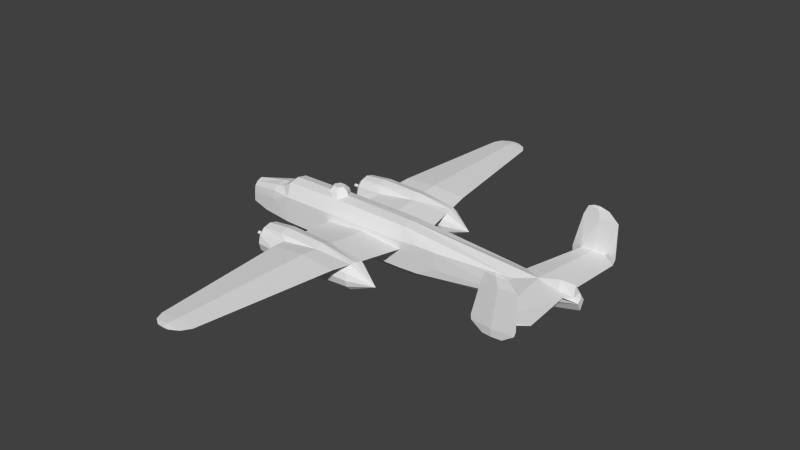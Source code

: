 # Source: b25_m.blend  (saved by Blender 2.79.0; exported with 4.5.12 LTS)
import bpy
from mathutils import Matrix  # noqa: F401  (used for matrix-valued properties, if any)

bpy.ops.wm.read_factory_settings(use_empty=True)
scene = bpy.context.scene
scene.name = 'Scene'

# ---- collections
col_collection_1 = bpy.data.collections.new('Collection 1'); scene.collection.children.link(col_collection_1)

# ---- materials (node trees are filled in below, after node groups)
mat_material_texture = bpy.data.materials.new('Material Texture')
mat_material_texture.alpha_threshold = 0.0
mat_material_texture.use_transparent_shadow = False
mat_material_texture.roughness = 0.5
mat_material_texture.line_color = (0.0, 0.0, 0.0, 1.0)

# ---- material node trees

# ---- world
world_world = bpy.data.worlds.new('World'); scene.world = world_world
world_world.color = (0.05088, 0.05088, 0.05088)
world_world.use_sun_shadow = False
world_world.sun_shadow_jitter_overblur = 0.0
world_world.cycles.sampling_method = 'NONE'
world_world.cycles.sample_map_resolution = 256

# ---- meshes
me_cube = bpy.data.meshes.new('Cube')
me_cube.from_pydata([(3.55, -0.72, 0.7), (3.55, 0.72, 0.0), (3.55, 0.72, 0.7), (4.39, 0.71, 0.0), (-3.32, 0.72, 0.64), (-2.78, 0.4452, 1.2), (-2.24, 0.4458, 1.2), (-2.78, 0.0, 1.29), (-3.758, 0.4268, 0.8974), (-3.83, 0.0, 0.94), (-3.32, -0.72, 0.64), (-2.78, -0.4452, 1.2), (-2.24, -0.4458, 1.2), (-2.24, -0.72, 0.64), (10.08, 0.1991, 0.73), (9.378, 0.0, 1.1), (10.08, -0.1991, 0.73), (9.414, -0.214, 0.7759), (-5.56, 0.4095, 0.1), (-5.56, -0.4095, 0.1), (-1.03, 0.4458, 1.2), (-1.255, -0.4113, 1.211), (-4.14, 0.4034, 0.8445), (-4.14, -0.4034, 0.8445), (-4.14, -0.68, 0.3), (-4.14, -0.6046, 0.6441), (-4.14, 0.6046, 0.6441), (7.67, 0.46, 0.73), (8.465, 0.0, 0.8363), (9.79, -0.46, 0.73), (8.719, -0.46, 0.6361), (2.71, 0.72, 0.3), (0.8354, -0.72, 0.1357), (-1.0, -0.72, 0.3), (-4.69, 0.2773, -0.74), (-4.69, 0.62, -0.3975), (-3.32, 0.3777, -0.83), (-3.32, 0.72, -0.4876), (-1.0, 0.3778, -0.87), (-1.0, 0.72, -0.5278), (2.71, 0.3778, -0.85), (2.71, 0.72, -0.5078), (7.67, 0.1567, -0.34), (7.67, 0.5, 0.005462), (-1.0, 0.72, 0.64), (2.71, 0.4458, 1.157), (2.71, 0.72, 0.64), (2.71, 0.0, 1.23), (10.24, 0.196, 0.5331), (10.24, 0.0, 0.183), (10.24, 0.0, 0.673), (-4.69, 0.0, -0.74), (-3.32, 0.0, -0.83), (-1.0, 0.0, -0.87), (2.71, 0.0, -0.85), (7.67, 0.0, -0.34), (-4.69, -0.2773, -0.74), (-4.69, -0.62, -0.3975), (-3.32, -0.3777, -0.83), (-3.32, -0.72, -0.4876), (-1.0, -0.3778, -0.87), (-1.0, -0.72, -0.5278), (2.71, -0.3778, -0.85), (2.71, -0.72, -0.5078), (3.55, -0.72, -0.4681), (7.67, -0.1567, -0.34), (7.67, -0.5, 0.005462), (-1.0, -0.72, 0.64), (2.71, -0.4458, 1.157), (2.71, -0.72, 0.64), (10.24, -0.196, 0.5331), (0.7591, 2.215, 0.2808), (0.8354, 0.72, 0.1357), (-1.0, 0.72, 0.3), (2.207, 3.928, 0.5798), (0.7114, 3.928, 0.4487), (-0.753, 3.928, 0.5798), (1.261, 9.697, 0.5193), (0.4573, 9.697, 0.4489), (-0.3293, 9.697, 0.5193), (1.027, 10.05, 0.5157), (0.4209, 10.05, 0.4625), (-0.1727, 10.05, 0.5157), (0.66, 10.25, 0.5136), (0.3973, 10.25, 0.4906), (0.14, 10.25, 0.5136), (0.7405, 3.228, 0.657), (0.7722, 2.438, 0.5963), (0.7114, 3.928, 0.7109), (0.4573, 9.697, 0.5898), (0.4209, 10.05, 0.5688), (0.3973, 10.25, 0.5366), (-0.8817, -2.261, 0.434), (-0.796, -3.371, 0.5311), (2.426, -2.572, 0.4612), (2.342, -3.096, 0.507), (2.71, -0.72, 0.3), (2.207, -3.928, 0.5798), (0.7114, -3.928, 0.4487), (-0.753, -3.928, 0.5798), (1.261, -9.697, 0.5193), (0.4573, -9.697, 0.4489), (-0.3293, -9.697, 0.5193), (1.027, -10.05, 0.5157), (0.4209, -10.05, 0.4625), (-0.1727, -10.05, 0.5157), (0.66, -10.25, 0.5136), (0.3973, -10.25, 0.4906), (0.14, -10.25, 0.5136), (0.7114, -3.928, 0.7109), (0.4573, -9.697, 0.5898), (0.4209, -10.05, 0.5688), (0.3973, -10.25, 0.5366), (0.7405, -3.228, 0.657), (0.8354, 0.72, 0.4643), (0.8354, -0.72, 0.4643), (-0.8817, 2.261, 0.434), (-0.796, 3.371, 0.5311), (0.7578, 3.477, 0.4066), (2.426, 2.572, 0.4612), (2.342, 3.096, 0.507), (0.7591, -2.215, 0.2808), (0.7578, -3.477, 0.4066), (0.7722, -2.438, 0.5963), (-2.09, 3.512, 0.06), (-2.09, 3.425, -0.265), (-2.09, 3.187, -0.5029), (-2.09, 2.862, -0.59), (-2.09, 2.537, -0.5029), (-2.09, 2.299, -0.265), (-2.09, 2.212, 0.06), (-2.09, 2.299, 0.385), (-2.09, 2.537, 0.6229), (-2.09, 2.862, 0.71), (-2.09, 3.187, 0.6229), (-2.09, 3.425, 0.385), (-1.11, 3.612, 0.06), (-1.11, 3.511, -0.315), (-1.11, 3.237, -0.5895), (-1.11, 2.862, -0.69), (-1.11, 2.487, -0.5895), (-1.11, 2.212, -0.315), (-1.11, 2.112, 0.06), (-1.11, 2.487, 0.7095), (-1.11, 3.237, 0.7095), (3.35, 2.862, -0.19), (-1.11, 2.862, 0.81), (0.7583, 3.575, 0.04676), (0.7583, 3.479, -0.3098), (0.7583, 3.218, -0.5709), (0.7583, 2.862, -0.6664), (0.7583, 2.505, -0.5709), (0.7583, 2.244, -0.3098), (0.7583, 2.149, 0.04676), (0.7507, 2.862, 0.7606), (2.346, 3.423, -0.02958), (2.346, 3.348, -0.3101), (2.346, 3.142, -0.5155), (2.346, 2.862, -0.5907), (2.346, 2.581, -0.5155), (2.346, 2.376, -0.3101), (2.346, 2.301, -0.02958), (2.378, 2.862, 0.518), (2.346, 3.348, 0.251), (2.346, 2.376, 0.251), (-2.26, 2.862, -0.42), (-2.26, 2.862, 0.54), (-2.26, 3.342, 0.06), (-2.26, 3.278, -0.18), (-2.26, 3.102, -0.3557), (-2.26, 2.622, -0.3557), (-2.26, 2.446, -0.18), (-2.26, 2.382, 0.06), (-2.26, 2.446, 0.3), (-2.26, 2.622, 0.4757), (-2.26, 3.102, 0.4757), (-2.26, 3.278, 0.3), (-2.82, 2.862, 0.06), (-2.26, 2.862, -0.01794), (-2.26, 2.772, 0.06), (-2.26, 2.862, 0.1379), (-2.26, 2.952, 0.06), (-2.76, 2.862, -0.01794), (-2.76, 2.772, 0.06), (-2.76, 2.862, 0.1379), (-2.76, 2.952, 0.06), (-1.11, -2.862, 0.81), (-1.11, -2.487, 0.7095), (-1.11, -3.237, 0.7095), (-2.26, -3.278, -0.18), (-2.26, -2.862, -0.42), (-2.26, -2.622, -0.3557), (-2.26, -2.446, 0.3), (-2.26, -2.862, 0.54), (-2.26, -3.102, 0.4757), (-2.26, -3.278, 0.3), (-2.09, -3.512, 0.06), (-2.09, -3.425, -0.265), (-2.09, -3.187, -0.5029), (-2.09, -2.862, -0.59), (-2.09, -2.537, -0.5029), (-2.09, -2.299, -0.265), (-2.09, -2.212, 0.06), (-2.09, -2.299, 0.385), (-2.09, -2.537, 0.6229), (-2.09, -2.862, 0.71), (-2.09, -3.187, 0.6229), (-2.09, -3.425, 0.385), (-1.11, -3.612, 0.06), (-1.11, -3.511, -0.315), (-1.11, -3.237, -0.5895), (-1.11, -2.862, -0.69), (-1.11, -2.487, -0.5895), (-1.11, -2.212, -0.315), (-1.11, -2.112, 0.06), (3.35, -2.862, -0.19), (0.7583, -3.575, 0.04676), (0.7583, -3.479, -0.3098), (0.7583, -3.218, -0.5709), (0.7583, -2.862, -0.6664), (0.7583, -2.505, -0.5709), (0.7583, -2.244, -0.3098), (0.7583, -2.149, 0.04676), (0.7507, -2.862, 0.7606), (2.346, -3.423, -0.02958), (2.346, -3.348, -0.3101), (2.346, -3.142, -0.5155), (2.346, -2.862, -0.5907), (2.346, -2.581, -0.5155), (2.346, -2.376, -0.3101), (2.346, -2.301, -0.02958), (2.378, -2.862, 0.518), (2.346, -3.348, 0.251), (2.346, -2.376, 0.251), (-2.26, -3.342, 0.06), (-2.26, -3.102, -0.3557), (-2.26, -2.446, -0.18), (-2.26, -2.382, 0.06), (-2.26, -2.622, 0.4757), (-2.82, -2.862, 0.06), (-2.26, -2.862, -0.01794), (-2.26, -2.772, 0.06), (-2.26, -2.862, 0.1379), (-2.26, -2.952, 0.06), (-2.76, -2.862, -0.01794), (-2.76, -2.772, 0.06), (-2.76, -2.862, 0.1379), (-2.76, -2.952, 0.06), (8.322, 3.133, 0.7302), (8.822, 3.13, 0.7764), (8.832, -3.131, 0.6833), (8.322, -3.133, 0.7302), (8.822, -3.13, 0.7764), (9.79, 0.46, 0.73), (9.949, 2.67, 0.73), (7.67, -0.46, 0.73), (9.949, -2.67, 0.73), (8.719, 0.46, 0.6361), (9.19, 3.21, 0.11), (8.39, 3.21, 0.11), (8.786, 3.175, 0.11), (9.668, 3.21, 0.44), (7.918, 3.21, 0.44), (8.783, 3.132, 0.44), (9.73, 3.21, 0.64), (7.9, 3.21, 0.64), (8.832, 3.131, 0.6833), (9.722, 3.21, 2.09), (8.262, 3.21, 2.09), (8.984, 3.145, 2.09), (9.31, 3.21, 2.47), (8.44, 3.21, 2.47), (8.87, 3.171, 2.47), (8.947, 3.21, 2.57), (8.687, 3.21, 2.57), (8.816, 3.198, 2.57), (9.305, 3.169, 0.7312), (8.816, 3.222, 2.57), (8.87, 3.249, 2.47), (8.984, 3.275, 2.09), (8.783, 3.288, 0.44), (8.786, 3.245, 0.11), (9.19, -3.21, 0.11), (8.39, -3.21, 0.11), (8.786, -3.175, 0.11), (9.668, -3.21, 0.44), (7.918, -3.21, 0.44), (8.783, -3.132, 0.44), (9.73, -3.21, 0.64), (7.9, -3.21, 0.64), (9.722, -3.21, 2.09), (8.262, -3.21, 2.09), (8.984, -3.145, 2.09), (9.31, -3.21, 2.47), (8.44, -3.21, 2.47), (8.87, -3.171, 2.47), (8.947, -3.21, 2.57), (8.687, -3.21, 2.57), (8.816, -3.198, 2.57), (9.305, -3.169, 0.7312), (8.816, -3.222, 2.57), (8.87, -3.249, 2.47), (8.984, -3.275, 2.09), (8.783, -3.288, 0.44), (8.786, -3.245, 0.11), (3.55, -0.72, 0.0), (4.39, -0.71, 0.0), (4.39, -0.71, 0.7), (4.39, 0.71, 0.7), (-6.0, 0.0, 0.06), (-2.24, 0.72, 0.64), (-3.32, 0.4446, 1.2), (-3.32, 0.0, 1.29), (-5.56, 0.3614, 0.3845), (-5.56, 0.0, 0.6274), (-5.56, -0.3614, 0.3845), (-3.32, -0.4446, 1.2), (-3.758, -0.4268, 0.8974), (-5.56, 0.222, 0.5338), (-5.56, -0.222, 0.5338), (-5.56, 0.0, -0.6), (-5.56, 0.4331, -0.3031), (-5.56, -0.4331, -0.3031), (-5.56, -0.1566, -0.5722), (-5.56, 0.1566, -0.5722), (-0.775, 0.4113, 1.211), (-0.55, 0.0, 1.29), (-0.775, -0.4113, 1.211), (-1.03, -0.4458, 1.2), (-1.51, 0.0, 1.29), (-1.255, 0.4113, 1.211), (-1.245, 0.3724, 1.424), (-1.154, 0.2143, 1.6), (-0.815, 0.3724, 1.424), (-0.9063, 0.2143, 1.6), (-0.6, -1.88e-08, 1.424), (-0.7825, 1.863e-08, 1.6), (-0.815, -0.3724, 1.424), (-0.9063, -0.2143, 1.6), (-1.245, -0.3724, 1.424), (-1.154, -0.2143, 1.6), (-1.46, -1.999e-07, 1.424), (-1.277, -1.08e-07, 1.6), (-4.14, 0.0, 0.92), (-4.14, 0.68, 0.3), (10.0, 0.0, 1.1), (9.414, 0.214, 0.7759), (10.08, 0.0, 0.73)], [], [(344, 37, 35), (308, 27, 43), (19, 322, 57), (73, 37, 310), (59, 33, 13), (307, 66, 255), (310, 44, 73), (14, 253, 346), (16, 17, 29), (253, 28, 346), (47, 68, 255), (28, 29, 17), (320, 324, 34, 51), (51, 34, 36, 52), (52, 36, 38, 53), (53, 38, 40, 54), (54, 40, 42, 55), (321, 35, 34, 324), (35, 37, 36, 34), (37, 39, 38, 36), (39, 41, 40, 38), (41, 43, 42, 40), (55, 42, 49), (44, 310, 6, 20), (45, 325, 326), (44, 20, 45), (46, 44, 45), (45, 326, 47), (27, 47, 28), (35, 18, 344), (4, 22, 8), (344, 26, 4), (26, 22, 4), (37, 4, 310), (46, 114, 44), (44, 114, 73), (31, 114, 46), (70, 30, 66), (42, 43, 48, 49), (59, 10, 24), (320, 51, 56, 323), (51, 52, 58, 56), (52, 53, 60, 58), (53, 54, 62, 60), (54, 55, 65, 62), (43, 3, 308), (322, 323, 56, 57), (57, 56, 58, 59), (59, 58, 60, 61), (61, 60, 62, 63), (63, 62, 64), (64, 62, 65, 66), (55, 49, 65), (67, 328, 12, 13), (68, 326, 327), (68, 327, 328), (67, 68, 328), (20, 6, 330), (6, 329, 330), (69, 68, 67), (68, 47, 326), (255, 28, 47), (57, 24, 19), (10, 317, 23), (24, 10, 25), (25, 10, 23), (59, 13, 10), (69, 67, 115), (96, 69, 115), (66, 30, 255), (65, 49, 70, 66), (49, 48, 50), (45, 20, 325), (12, 328, 21), (12, 21, 329), (37, 344, 4), (18, 35, 321), (7, 12, 329), (11, 12, 7), (7, 6, 5), (24, 57, 59), (13, 33, 67), (49, 50, 70), (6, 7, 329), (305, 0, 96), (1, 31, 2), (66, 306, 305, 64), (39, 37, 73), (8, 22, 9), (27, 308, 2, 45), (253, 48, 257), (22, 343, 9), (41, 39, 72), (39, 73, 72), (31, 41, 72), (14, 347, 50), (14, 48, 253), (61, 33, 59), (317, 9, 23), (41, 31, 1), (29, 30, 70), (48, 43, 257), (23, 9, 343), (67, 33, 115), (63, 32, 61), (61, 32, 33), (96, 32, 63), (257, 43, 27), (48, 14, 50), (16, 50, 347), (16, 29, 70), (64, 305, 96, 63), (43, 41, 1, 3), (2, 46, 45), (70, 50, 16), (346, 28, 15), (47, 27, 45), (17, 15, 28), (2, 31, 46), (0, 69, 96), (0, 68, 69), (307, 255, 68, 0), (66, 307, 306), (120, 118, 75), (71, 73, 116), (120, 75, 74), (74, 78, 77), (74, 75, 78), (75, 76, 78), (78, 76, 79), (77, 81, 80), (77, 78, 81), (78, 79, 81), (81, 79, 82), (80, 84, 83), (80, 81, 84), (81, 82, 84), (84, 82, 85), (72, 73, 71), (31, 72, 71), (75, 117, 76), (118, 117, 75), (31, 71, 119), (117, 88, 76), (86, 120, 88), (76, 89, 79), (76, 88, 89), (88, 74, 89), (89, 74, 77), (79, 90, 82), (79, 89, 90), (89, 77, 90), (90, 77, 80), (82, 91, 85), (82, 90, 91), (90, 80, 91), (91, 80, 83), (117, 86, 88), (88, 120, 74), (95, 98, 122), (121, 92, 33), (95, 97, 98), (97, 100, 101), (97, 101, 98), (98, 101, 99), (101, 102, 99), (100, 103, 104), (100, 104, 101), (101, 104, 102), (104, 105, 102), (103, 106, 107), (103, 107, 104), (104, 107, 105), (107, 108, 105), (32, 121, 33), (96, 121, 32), (98, 99, 93), (122, 98, 93), (96, 94, 121), (33, 92, 123), (93, 99, 109), (99, 102, 110), (99, 110, 109), (109, 110, 97), (110, 100, 97), (102, 105, 111), (102, 111, 110), (110, 111, 100), (111, 103, 100), (105, 108, 112), (105, 112, 111), (111, 112, 103), (112, 106, 103), (73, 87, 116), (73, 114, 87), (114, 31, 87), (83, 84, 85, 91), (87, 31, 119), (33, 123, 115), (115, 123, 96), (113, 109, 95), (106, 112, 108, 107), (93, 109, 113), (109, 97, 95), (123, 94, 96), (119, 71, 164), (94, 233, 121), (124, 136, 137, 125), (125, 137, 138, 126), (126, 138, 139, 127), (127, 139, 140, 128), (128, 140, 141, 129), (129, 141, 142, 130), (130, 142, 116, 131), (131, 116, 143, 132), (132, 143, 146, 133), (133, 146, 144, 134), (135, 117, 136, 124), (134, 144, 117, 135), (136, 147, 148, 137), (137, 148, 149, 138), (138, 149, 150, 139), (139, 150, 151, 140), (140, 151, 152, 141), (141, 152, 153, 142), (147, 155, 156, 148), (148, 156, 157, 149), (149, 157, 158, 150), (150, 158, 159, 151), (151, 159, 160, 152), (152, 160, 161, 153), (87, 119, 162, 154), (155, 145, 156), (156, 145, 157), (157, 145, 158), (158, 145, 159), (159, 145, 160), (160, 145, 161), (161, 145, 164), (163, 145, 155), (167, 168, 169, 165, 170, 171, 172, 173, 174, 166, 175, 176), (183, 179, 180, 184), (182, 178, 179, 183), (184, 180, 181, 185), (185, 181, 178, 182), (177, 185, 182), (177, 184, 185), (177, 182, 183), (177, 183, 184), (190, 191, 200, 199), (193, 194, 206, 205), (194, 195, 207, 206), (196, 197, 209, 208), (197, 198, 210, 209), (198, 199, 211, 210), (199, 200, 212, 211), (200, 201, 213, 212), (201, 202, 214, 213), (202, 203, 92, 214), (203, 204, 187, 92), (204, 205, 186, 187), (205, 206, 188, 186), (207, 196, 208, 93), (206, 207, 93, 188), (208, 209, 217, 216), (209, 210, 218, 217), (210, 211, 219, 218), (211, 212, 220, 219), (212, 213, 221, 220), (213, 214, 222, 221), (186, 188, 113, 223), (216, 217, 225, 224), (217, 218, 226, 225), (218, 219, 227, 226), (219, 220, 228, 227), (220, 221, 229, 228), (221, 222, 230, 229), (123, 223, 231, 94), (223, 113, 95, 231), (224, 225, 215), (225, 226, 215), (226, 227, 215), (227, 228, 215), (228, 229, 215), (229, 230, 215), (230, 233, 215), (232, 224, 215), (234, 195, 194, 193, 238, 192, 237, 236, 191, 190, 235, 189), (245, 246, 242, 241), (244, 245, 241, 240), (246, 247, 243, 242), (247, 244, 240, 243), (239, 244, 247), (239, 247, 246), (239, 245, 244), (239, 246, 245), (167, 124, 125, 168), (168, 125, 126, 169), (169, 126, 127, 165), (165, 127, 128, 170), (170, 128, 129, 171), (171, 129, 130, 172), (172, 130, 131, 173), (173, 131, 132, 174), (174, 132, 133, 166), (166, 133, 134, 175), (176, 135, 124, 167), (175, 134, 135, 176), (142, 153, 71, 116), (143, 87, 154, 146), (146, 154, 86, 144), (117, 118, 147, 136), (153, 161, 164, 71), (154, 162, 120, 86), (118, 163, 155, 147), (164, 145, 119), (119, 145, 162), (120, 145, 163), (144, 86, 117), (116, 87, 143), (162, 145, 120), (120, 163, 118), (234, 189, 197, 196), (189, 235, 198, 197), (235, 190, 199, 198), (191, 236, 201, 200), (236, 237, 202, 201), (237, 192, 203, 202), (192, 238, 204, 203), (238, 193, 205, 204), (195, 234, 196, 207), (214, 92, 121, 222), (187, 186, 223, 123), (93, 208, 216, 122), (222, 121, 233, 230), (122, 216, 224, 232), (233, 94, 215), (94, 231, 215), (95, 232, 215), (188, 93, 113), (92, 187, 123), (231, 95, 215), (95, 122, 232), (27, 249, 248), (28, 253, 249), (249, 253, 254), (27, 28, 249), (255, 251, 252), (28, 252, 29), (252, 256, 29), (255, 252, 28), (253, 266, 254), (253, 257, 266), (257, 27, 266), (266, 27, 248), (29, 256, 250), (29, 250, 30), (30, 250, 255), (250, 251, 255), (249, 254, 276), (252, 299, 256), (254, 266, 276), (256, 299, 250), (259, 263, 262), (259, 260, 263), (260, 258, 263), (263, 258, 261), (262, 263, 266), (263, 261, 266), (266, 261, 264), (268, 272, 271), (268, 269, 272), (269, 267, 272), (272, 267, 270), (271, 275, 274), (271, 272, 275), (272, 270, 275), (275, 270, 273), (265, 248, 268), (268, 248, 269), (266, 264, 276), (267, 269, 276), (276, 264, 267), (286, 251, 250), (269, 249, 276), (248, 265, 262), (269, 248, 249), (280, 279, 264), (279, 267, 264), (268, 279, 265), (279, 280, 265), (277, 271, 274), (278, 271, 277), (270, 278, 277), (270, 277, 273), (278, 268, 271), (279, 268, 278), (267, 279, 278), (267, 278, 270), (280, 262, 265), (262, 266, 248), (261, 280, 264), (280, 259, 262), (281, 259, 280), (258, 281, 280), (258, 280, 261), (283, 286, 287), (283, 287, 284), (284, 287, 282), (287, 285, 282), (286, 250, 287), (287, 250, 285), (250, 288, 285), (291, 294, 295), (291, 295, 292), (292, 295, 290), (295, 293, 290), (294, 297, 298), (294, 298, 295), (295, 298, 293), (298, 296, 293), (289, 291, 251), (291, 292, 251), (250, 299, 288), (290, 299, 292), (299, 290, 288), (292, 299, 252), (251, 286, 289), (292, 252, 251), (303, 288, 302), (302, 288, 290), (291, 289, 302), (302, 289, 303), (300, 297, 294), (301, 300, 294), (293, 300, 301), (293, 296, 300), (301, 294, 291), (302, 301, 291), (290, 301, 302), (290, 293, 301), (303, 289, 286), (285, 288, 303), (303, 286, 283), (304, 303, 283), (282, 303, 304), (282, 285, 303), (258, 260, 259, 281), (273, 277, 274, 275), (282, 304, 283, 284), (296, 298, 297, 300), (309, 18, 321), (26, 344, 313), (319, 23, 343, 314), (309, 314, 318), (309, 319, 314), (309, 322, 19), (323, 322, 309), (309, 313, 18), (309, 19, 315), (309, 315, 319), (309, 318, 313), (324, 320, 309), (324, 309, 321), (320, 323, 309), (330, 331, 20), (336, 334, 332, 342, 340, 338), (326, 335, 337, 327), (327, 337, 328), (328, 337, 339), (21, 339, 341, 329), (329, 341, 331, 330), (325, 333, 335, 326), (333, 331, 332, 334), (335, 333, 334, 336), (339, 337, 338, 340), (20, 333, 325), (331, 341, 342, 332), (337, 335, 336, 338), (341, 339, 340, 342), (315, 19, 24), (315, 24, 25), (313, 344, 18), (22, 318, 314, 343), (318, 22, 26, 313), (23, 319, 315, 25), (310, 4, 311, 5), (311, 8, 312), (310, 5, 6), (5, 311, 312, 7), (4, 8, 311), (8, 9, 312), (13, 11, 316, 10), (316, 312, 317), (13, 12, 11), (11, 7, 312, 316), (10, 316, 317), (317, 312, 9), (306, 307, 0, 305), (3, 1, 2, 308), (339, 21, 328), (333, 20, 331), (15, 345, 14, 346), (15, 17, 16, 345), (16, 347, 345), (14, 345, 347)])
_uv = me_cube.uv_layers.new(name='UVMap')
_uv.uv.foreach_set('vector', [0.3016, 0.8197, 0.341, 0.8575, 0.2752, 0.8532, 0.7113, 0.8005, 0.8688, 0.799, 0.8688, 0.8338, 0.2313, 0.9229, 0.2313, 0.9034, 0.2735, 0.8988, 0.4524, 0.8197, 0.341, 0.8575, 0.3929, 0.8034, 0.3399, 0.8944, 0.4524, 0.9326, 0.3923, 0.9491, 0.7139, 0.952, 0.873, 0.9183, 0.873, 0.9535, 0.3929, 0.8034, 0.4524, 0.8034, 0.4524, 0.8197, 0.9845, 0.799, 0.9706, 0.799, 0.9525, 0.7968, 0.9898, 0.9535, 0.9575, 0.9557, 0.9758, 0.9535, 0.9706, 0.799, 0.907, 0.7939, 0.9525, 0.7968, 0.6324, 0.9777, 0.6324, 0.9742, 0.873, 0.9535, 0.9115, 0.9586, 0.9758, 0.9535, 0.9575, 0.9557, 0.2335, 0.8629, 0.2335, 0.8616, 0.2752, 0.8696, 0.2752, 0.8696, 0.2752, 0.8696, 0.2752, 0.8696, 0.341, 0.874, 0.341, 0.874, 0.341, 0.874, 0.341, 0.874, 0.4524, 0.8759, 0.4524, 0.8759, 0.4524, 0.8759, 0.4524, 0.8759, 0.6306, 0.8749, 0.6306, 0.8749, 0.6306, 0.8749, 0.6306, 0.8749, 0.8688, 0.8504, 0.8688, 0.8504, 0.2335, 0.8487, 0.2752, 0.8532, 0.2752, 0.8696, 0.2335, 0.8616, 0.2752, 0.8532, 0.341, 0.8575, 0.341, 0.874, 0.2752, 0.8696, 0.341, 0.8575, 0.4524, 0.8594, 0.4524, 0.8759, 0.341, 0.874, 0.4524, 0.8594, 0.6306, 0.8585, 0.6306, 0.8749, 0.4524, 0.8759, 0.6306, 0.8585, 0.8688, 0.8338, 0.8688, 0.8504, 0.6306, 0.8749, 0.8688, 0.8504, 0.8688, 0.8504, 0.9922, 0.8253, 0.4524, 0.8034, 0.3929, 0.8034, 0.3929, 0.7765, 0.451, 0.7765, 0.6306, 0.7786, 0.4632, 0.7759, 0.474, 0.7722, 0.4524, 0.8034, 0.451, 0.7765, 0.6306, 0.7786, 0.6306, 0.8034, 0.4524, 0.8034, 0.6306, 0.7786, 0.6306, 0.7786, 0.474, 0.7722, 0.6306, 0.775, 0.8688, 0.799, 0.6306, 0.775, 0.907, 0.7939, 0.2752, 0.8532, 0.2335, 0.8293, 0.3016, 0.8197, 0.341, 0.8034, 0.3016, 0.7936, 0.32, 0.791, 0.3016, 0.8197, 0.3016, 0.8032, 0.341, 0.8034, 0.3016, 0.8032, 0.3016, 0.7936, 0.341, 0.8034, 0.341, 0.8575, 0.341, 0.8034, 0.3929, 0.8034, 0.6306, 0.8034, 0.5406, 0.8118, 0.4524, 0.8034, 0.4524, 0.8034, 0.5406, 0.8118, 0.4524, 0.8197, 0.6306, 0.8197, 0.5406, 0.8118, 0.6306, 0.8034, 0.9976, 0.9439, 0.9238, 0.9489, 0.873, 0.9183, 0.8688, 0.8504, 0.8688, 0.8338, 0.9922, 0.8085, 0.9922, 0.8253, 0.3399, 0.8944, 0.3399, 0.9491, 0.3001, 0.9326, 0.2313, 0.889, 0.2735, 0.8822, 0.2735, 0.8822, 0.2313, 0.8903, 0.2735, 0.8822, 0.3399, 0.8778, 0.3399, 0.8778, 0.2735, 0.8822, 0.3399, 0.8778, 0.4524, 0.8759, 0.4524, 0.8759, 0.3399, 0.8778, 0.4524, 0.8759, 0.6324, 0.8769, 0.6324, 0.8769, 0.4524, 0.8759, 0.6324, 0.8769, 0.873, 0.9016, 0.873, 0.9016, 0.6324, 0.8769, 0.8688, 0.8338, 0.7113, 0.8341, 0.7113, 0.8005, 0.2313, 0.9034, 0.2313, 0.8903, 0.2735, 0.8822, 0.2735, 0.8988, 0.2735, 0.8988, 0.2735, 0.8822, 0.3399, 0.8778, 0.3399, 0.8944, 0.3399, 0.8944, 0.3399, 0.8778, 0.4524, 0.8759, 0.4524, 0.8925, 0.4524, 0.8925, 0.4524, 0.8759, 0.6324, 0.8769, 0.6324, 0.8934, 0.6324, 0.8934, 0.6324, 0.8769, 0.6731, 0.8954, 0.6731, 0.8954, 0.6324, 0.8769, 0.873, 0.9016, 0.873, 0.9183, 0.873, 0.9016, 0.9976, 0.927, 0.873, 0.9016, 0.4524, 0.9491, 0.451, 0.9763, 0.3923, 0.9763, 0.3923, 0.9491, 0.6324, 0.9742, 0.4743, 0.9806, 0.4633, 0.9768, 0.6324, 0.9742, 0.4633, 0.9768, 0.451, 0.9763, 0.4524, 0.9491, 0.6324, 0.9742, 0.451, 0.9763, 0.451, 0.7765, 0.3929, 0.7765, 0.4402, 0.7759, 0.3929, 0.7765, 0.4279, 0.7722, 0.4402, 0.7759, 0.6324, 0.9491, 0.6324, 0.9742, 0.4524, 0.9491, 0.6324, 0.9742, 0.6324, 0.9777, 0.4743, 0.9806, 0.873, 0.9535, 0.9115, 0.9586, 0.6324, 0.9777, 0.2735, 0.8988, 0.3001, 0.9326, 0.2313, 0.9229, 0.3399, 0.9491, 0.3187, 0.9616, 0.3001, 0.959, 0.3001, 0.9326, 0.3399, 0.9491, 0.3001, 0.9493, 0.3001, 0.9493, 0.3399, 0.9491, 0.3001, 0.959, 0.3399, 0.8944, 0.3923, 0.9491, 0.3399, 0.9491, 0.6324, 0.9491, 0.4524, 0.9491, 0.5415, 0.9406, 0.6324, 0.9326, 0.6324, 0.9491, 0.5415, 0.9406, 0.873, 0.9183, 0.9238, 0.9489, 0.873, 0.9535, 0.873, 0.9016, 0.9976, 0.927, 0.9976, 0.9439, 0.873, 0.9183, 0.9922, 0.8253, 0.9922, 0.8085, 0.9922, 0.8018, 0.6306, 0.7786, 0.451, 0.7765, 0.4632, 0.7759, 0.3923, 0.9763, 0.451, 0.9763, 0.4401, 0.9768, 0.3923, 0.9763, 0.4401, 0.9768, 0.4277, 0.9806, 0.341, 0.8575, 0.3016, 0.8197, 0.341, 0.8034, 0.2335, 0.8293, 0.2752, 0.8532, 0.2335, 0.8487, 0.3661, 0.9806, 0.3923, 0.9763, 0.4277, 0.9806, 0.3661, 0.9763, 0.3923, 0.9763, 0.3661, 0.9806, 0.367, 0.7722, 0.3929, 0.7765, 0.367, 0.7765, 0.3001, 0.9326, 0.2735, 0.8988, 0.3399, 0.8944, 0.3923, 0.9491, 0.4524, 0.9326, 0.4524, 0.9491, 0.9976, 0.927, 0.9976, 0.9507, 0.9976, 0.9439, 0.3929, 0.7765, 0.367, 0.7722, 0.4279, 0.7722, 0.6731, 0.9181, 0.6731, 0.952, 0.6324, 0.9326, 0.6709, 0.8341, 0.6306, 0.8197, 0.6709, 0.8005, 0.873, 0.9183, 0.7139, 0.9181, 0.6731, 0.9181, 0.6731, 0.8954, 0.4524, 0.8594, 0.341, 0.8575, 0.4524, 0.8197, 0.32, 0.791, 0.3016, 0.7936, 0.3165, 0.789, 0.8688, 0.799, 0.7113, 0.8005, 0.6709, 0.8005, 0.6306, 0.7786, 0.9706, 0.799, 0.9922, 0.8085, 0.9192, 0.8036, 0.3016, 0.7936, 0.3016, 0.7899, 0.3165, 0.789, 0.6306, 0.8585, 0.4524, 0.8594, 0.5406, 0.8276, 0.4524, 0.8594, 0.4524, 0.8197, 0.5406, 0.8276, 0.6306, 0.8197, 0.6306, 0.8585, 0.5406, 0.8276, 0.9845, 0.799, 0.9845, 0.799, 0.9922, 0.8018, 0.9845, 0.799, 0.9922, 0.8085, 0.9706, 0.799, 0.4524, 0.8925, 0.4524, 0.9326, 0.3399, 0.8944, 0.3187, 0.9616, 0.3152, 0.9637, 0.3001, 0.959, 0.6306, 0.8585, 0.6306, 0.8197, 0.6709, 0.8341, 0.9758, 0.9535, 0.9238, 0.9489, 0.9976, 0.9439, 0.9922, 0.8085, 0.8688, 0.8338, 0.9192, 0.8036, 0.3001, 0.959, 0.3152, 0.9637, 0.3001, 0.9627, 0.4524, 0.9491, 0.4524, 0.9326, 0.5415, 0.9406, 0.6324, 0.8934, 0.5415, 0.9247, 0.4524, 0.8925, 0.4524, 0.8925, 0.5415, 0.9247, 0.4524, 0.9326, 0.6324, 0.9326, 0.5415, 0.9247, 0.6324, 0.8934, 0.9192, 0.8036, 0.8688, 0.8338, 0.8688, 0.799, 0.9922, 0.8085, 0.9845, 0.799, 0.9922, 0.8018, 0.9898, 0.9535, 0.9976, 0.9507, 0.9898, 0.9535, 0.9898, 0.9535, 0.9758, 0.9535, 0.9976, 0.9439, 0.6731, 0.8954, 0.6731, 0.9181, 0.6324, 0.9326, 0.6324, 0.8934, 0.8688, 0.8338, 0.6306, 0.8585, 0.6709, 0.8341, 0.7113, 0.8341, 0.6709, 0.8005, 0.6306, 0.8034, 0.6306, 0.7786, 0.9976, 0.9439, 0.9976, 0.9507, 0.9898, 0.9535, 0.9525, 0.7968, 0.907, 0.7939, 0.9508, 0.7813, 0.6306, 0.775, 0.8688, 0.799, 0.6306, 0.7786, 0.9575, 0.9557, 0.9558, 0.9714, 0.9115, 0.9586, 0.6709, 0.8005, 0.6306, 0.8197, 0.6306, 0.8034, 0.6731, 0.952, 0.6324, 0.9491, 0.6324, 0.9326, 0.6731, 0.952, 0.6324, 0.9742, 0.6324, 0.9491, 0.7139, 0.952, 0.873, 0.9535, 0.6324, 0.9742, 0.6731, 0.952, 0.873, 0.9183, 0.7139, 0.952, 0.7139, 0.9181, 0.6502, 0.1673, 0.6687, 0.09049, 0.6905, 0.08824, 0.6074, 0.09056, 0.5349, 0.005238, 0.6097, 0.01097, 0.6502, 0.1673, 0.6905, 0.08824, 0.6905, 0.1608, 0.6905, 0.1608, 0.9703, 0.07592, 0.9703, 0.1149, 0.6905, 0.1608, 0.6905, 0.08824, 0.9703, 0.07592, 0.6905, 0.08824, 0.6905, 0.01722, 0.9703, 0.07592, 0.9703, 0.07592, 0.6905, 0.01722, 0.9703, 0.03777, 0.9703, 0.1149, 0.9873, 0.07416, 0.9873, 0.1036, 0.9703, 0.1149, 0.9703, 0.07592, 0.9873, 0.07416, 0.9703, 0.07592, 0.9703, 0.03777, 0.9873, 0.07416, 0.9873, 0.07416, 0.9703, 0.03777, 0.9873, 0.04536, 0.9873, 0.1036, 0.997, 0.07301, 0.997, 0.08575, 0.9873, 0.1036, 0.9873, 0.07416, 0.997, 0.07301, 0.9873, 0.07416, 0.9873, 0.04536, 0.997, 0.07301, 0.997, 0.07301, 0.9873, 0.04536, 0.997, 0.06053, 0.5349, 0.09426, 0.5349, 0.005238, 0.6074, 0.09056, 0.5349, 0.1852, 0.5349, 0.09426, 0.6074, 0.09056, 0.6905, 0.08824, 0.6635, 0.01513, 0.6905, 0.01722, 0.6687, 0.09049, 0.6635, 0.01513, 0.6905, 0.08824, 0.5349, 0.1852, 0.6074, 0.09056, 0.6248, 0.1714, 0.6635, 0.3999, 0.6905, 0.3268, 0.6905, 0.3978, 0.6565, 0.3254, 0.6502, 0.2477, 0.6905, 0.3268, 0.6905, 0.3978, 0.9703, 0.3391, 0.9703, 0.3773, 0.6905, 0.3978, 0.6905, 0.3268, 0.9703, 0.3391, 0.6905, 0.3268, 0.6905, 0.2543, 0.9703, 0.3391, 0.9703, 0.3391, 0.6905, 0.2543, 0.9703, 0.3002, 0.9703, 0.3773, 0.9873, 0.3409, 0.9873, 0.3697, 0.9703, 0.3773, 0.9703, 0.3391, 0.9873, 0.3409, 0.9703, 0.3391, 0.9703, 0.3002, 0.9873, 0.3409, 0.9873, 0.3409, 0.9703, 0.3002, 0.9873, 0.3115, 0.9873, 0.3697, 0.997, 0.342, 0.997, 0.3545, 0.9873, 0.3697, 0.9873, 0.3409, 0.997, 0.342, 0.9873, 0.3409, 0.9873, 0.3115, 0.997, 0.342, 0.997, 0.342, 0.9873, 0.3115, 0.997, 0.3293, 0.6635, 0.3999, 0.6565, 0.3254, 0.6905, 0.3268, 0.6905, 0.3268, 0.6502, 0.2477, 0.6905, 0.2543, 0.3498, 0.1673, 0.3095, 0.08824, 0.3313, 0.09049, 0.3926, 0.09056, 0.3903, 0.01097, 0.4651, 0.005238, 0.3498, 0.1673, 0.3095, 0.1608, 0.3095, 0.08824, 0.3095, 0.1608, 0.02965, 0.1149, 0.02965, 0.07592, 0.3095, 0.1608, 0.02965, 0.07592, 0.3095, 0.08824, 0.3095, 0.08824, 0.02965, 0.07592, 0.3095, 0.01722, 0.02965, 0.07592, 0.02965, 0.03777, 0.3095, 0.01722, 0.02965, 0.1149, 0.01268, 0.1036, 0.01268, 0.07416, 0.02965, 0.1149, 0.01268, 0.07416, 0.02965, 0.07592, 0.02965, 0.07592, 0.01268, 0.07416, 0.02965, 0.03777, 0.01268, 0.07416, 0.01268, 0.04536, 0.02965, 0.03777, 0.01268, 0.1036, 0.002976, 0.08575, 0.002976, 0.07301, 0.01268, 0.1036, 0.002976, 0.07301, 0.01268, 0.07416, 0.01268, 0.07416, 0.002976, 0.07301, 0.01268, 0.04536, 0.002976, 0.07301, 0.002976, 0.06053, 0.01268, 0.04536, 0.4651, 0.09426, 0.3926, 0.09056, 0.4651, 0.005238, 0.4651, 0.1852, 0.3926, 0.09056, 0.4651, 0.09426, 0.3095, 0.08824, 0.3095, 0.01722, 0.3365, 0.01513, 0.3313, 0.09049, 0.3095, 0.08824, 0.3365, 0.01513, 0.4651, 0.1852, 0.3752, 0.1714, 0.3926, 0.09056, 0.4651, 0.4098, 0.3903, 0.4041, 0.3817, 0.3239, 0.3365, 0.3999, 0.3095, 0.3978, 0.3095, 0.3268, 0.3095, 0.3978, 0.02965, 0.3773, 0.02965, 0.3391, 0.3095, 0.3978, 0.02965, 0.3391, 0.3095, 0.3268, 0.3095, 0.3268, 0.02965, 0.3391, 0.3095, 0.2543, 0.02965, 0.3391, 0.02965, 0.3002, 0.3095, 0.2543, 0.02965, 0.3773, 0.01268, 0.3697, 0.01268, 0.3409, 0.02965, 0.3773, 0.01268, 0.3409, 0.02965, 0.3391, 0.02965, 0.3391, 0.01268, 0.3409, 0.02965, 0.3002, 0.01268, 0.3409, 0.01268, 0.3115, 0.02965, 0.3002, 0.01268, 0.3697, 0.002976, 0.3545, 0.002976, 0.342, 0.01268, 0.3697, 0.002976, 0.342, 0.01268, 0.3409, 0.01268, 0.3409, 0.002976, 0.342, 0.01268, 0.3115, 0.002976, 0.342, 0.002976, 0.3293, 0.01268, 0.3115, 0.5349, 0.4098, 0.6183, 0.3239, 0.6097, 0.4041, 0.5349, 0.4098, 0.5349, 0.3208, 0.6183, 0.3239, 0.5349, 0.3208, 0.5349, 0.2299, 0.6183, 0.3239, 0.997, 0.3293, 0.997, 0.342, 0.997, 0.3545, 0.997, 0.342, 0.6183, 0.3239, 0.5349, 0.2299, 0.6248, 0.2436, 0.4651, 0.4098, 0.3817, 0.3239, 0.4651, 0.3208, 0.4651, 0.3208, 0.3817, 0.3239, 0.4651, 0.2299, 0.3435, 0.3254, 0.3095, 0.3268, 0.3498, 0.2477, 0.002976, 0.3293, 0.002976, 0.342, 0.002976, 0.3545, 0.002976, 0.342, 0.3365, 0.3999, 0.3095, 0.3268, 0.3435, 0.3254, 0.3095, 0.3268, 0.3095, 0.2543, 0.3498, 0.2477, 0.3817, 0.3239, 0.3752, 0.2436, 0.4651, 0.2299, 0.9392, 0.7344, 0.8584, 0.7256, 0.9353, 0.7242, 0.9392, 0.7344, 0.9353, 0.7242, 0.8584, 0.7256, 0.6987, 0.7149, 0.7462, 0.7149, 0.7462, 0.6967, 0.6987, 0.6992, 0.6987, 0.6992, 0.7462, 0.6967, 0.7462, 0.6834, 0.6987, 0.6876, 0.6987, 0.6876, 0.7462, 0.6834, 0.7462, 0.6785, 0.6987, 0.6834, 0.6987, 0.6834, 0.7462, 0.6785, 0.7462, 0.6834, 0.6987, 0.6876, 0.6987, 0.6876, 0.7462, 0.6834, 0.7462, 0.6967, 0.6987, 0.6992, 0.6987, 0.6992, 0.7462, 0.6967, 0.7462, 0.7149, 0.6987, 0.7149, 0.6987, 0.7149, 0.7462, 0.7149, 0.7573, 0.7331, 0.6987, 0.7307, 0.6987, 0.7307, 0.7573, 0.7331, 0.7462, 0.7464, 0.6987, 0.7422, 0.6987, 0.7422, 0.7462, 0.7464, 0.7462, 0.7513, 0.6987, 0.7464, 0.6987, 0.7464, 0.7462, 0.7513, 0.7462, 0.7464, 0.6987, 0.7422, 0.6987, 0.7307, 0.7614, 0.7378, 0.7462, 0.7149, 0.6987, 0.7149, 0.6987, 0.7422, 0.7462, 0.7464, 0.7614, 0.7378, 0.6987, 0.7307, 0.7677, 0.7149, 0.8583, 0.7143, 0.8583, 0.697, 0.7677, 0.6967, 0.7677, 0.6967, 0.8583, 0.697, 0.8583, 0.6843, 0.7677, 0.6834, 0.7677, 0.6834, 0.8583, 0.6843, 0.8583, 0.6797, 0.7677, 0.6785, 0.7677, 0.6785, 0.8583, 0.6797, 0.8583, 0.6843, 0.7677, 0.6834, 0.7677, 0.6834, 0.8583, 0.6843, 0.8583, 0.697, 0.7677, 0.6967, 0.7677, 0.6967, 0.8583, 0.697, 0.8583, 0.7143, 0.7677, 0.7149, 0.8583, 0.7143, 0.9353, 0.7106, 0.9353, 0.697, 0.8583, 0.697, 0.8583, 0.697, 0.9353, 0.697, 0.9353, 0.687, 0.8583, 0.6843, 0.8583, 0.6843, 0.9353, 0.687, 0.9353, 0.6834, 0.8583, 0.6797, 0.8583, 0.6797, 0.9353, 0.6834, 0.9353, 0.687, 0.8583, 0.6843, 0.8583, 0.6843, 0.9353, 0.687, 0.9353, 0.697, 0.8583, 0.697, 0.8583, 0.697, 0.9353, 0.697, 0.9353, 0.7106, 0.8583, 0.7143, 0.859, 0.7409, 0.9392, 0.7344, 0.9368, 0.7371, 0.8579, 0.7489, 0.9353, 0.7106, 0.984, 0.7028, 0.9353, 0.697, 0.9353, 0.697, 0.984, 0.7028, 0.9353, 0.687, 0.9353, 0.687, 0.984, 0.7028, 0.9353, 0.6834, 0.9353, 0.6834, 0.984, 0.7028, 0.9353, 0.687, 0.9353, 0.687, 0.984, 0.7028, 0.9353, 0.697, 0.9353, 0.697, 0.984, 0.7028, 0.9353, 0.7106, 0.9353, 0.7106, 0.984, 0.7028, 0.9353, 0.7242, 0.9353, 0.7242, 0.984, 0.7028, 0.9353, 0.7106, 0.6257, 0.7149, 0.6288, 0.7033, 0.6373, 0.6948, 0.6489, 0.6916, 0.6606, 0.6948, 0.6691, 0.7033, 0.6722, 0.7149, 0.6691, 0.7266, 0.6606, 0.7351, 0.6489, 0.7382, 0.6373, 0.7351, 0.6288, 0.7266, 0.5788, 0.7149, 0.603, 0.7149, 0.603, 0.7187, 0.5788, 0.7187, 0.5788, 0.7111, 0.603, 0.7111, 0.603, 0.7149, 0.5788, 0.7149, 0.5788, 0.7187, 0.603, 0.7187, 0.603, 0.7149, 0.5788, 0.7149, 0.5788, 0.7149, 0.603, 0.7149, 0.603, 0.7111, 0.5788, 0.7111, 0.5759, 0.7149, 0.5788, 0.7149, 0.5788, 0.7111, 0.5759, 0.7149, 0.5788, 0.7187, 0.5788, 0.7149, 0.5759, 0.7149, 0.5788, 0.7111, 0.5788, 0.7149, 0.5759, 0.7149, 0.5788, 0.7149, 0.5788, 0.7187, 0.6904, 0.6916, 0.6904, 0.6948, 0.6987, 0.6876, 0.6987, 0.6834, 0.6904, 0.7382, 0.6904, 0.7351, 0.6987, 0.7422, 0.6987, 0.7464, 0.6904, 0.7351, 0.6904, 0.7266, 0.6987, 0.7307, 0.6987, 0.7422, 0.6987, 0.7149, 0.6987, 0.6992, 0.7462, 0.6967, 0.7462, 0.7149, 0.6987, 0.6992, 0.6987, 0.6876, 0.7462, 0.6834, 0.7462, 0.6967, 0.6987, 0.6876, 0.6987, 0.6834, 0.7462, 0.6785, 0.7462, 0.6834, 0.6987, 0.6834, 0.6987, 0.6876, 0.7462, 0.6834, 0.7462, 0.6785, 0.6987, 0.6876, 0.6987, 0.6992, 0.7462, 0.6967, 0.7462, 0.6834, 0.6987, 0.6992, 0.6987, 0.7149, 0.7462, 0.7149, 0.7462, 0.6967, 0.6987, 0.7149, 0.6987, 0.7307, 0.7573, 0.7331, 0.7462, 0.7149, 0.6987, 0.7307, 0.6987, 0.7422, 0.7462, 0.7464, 0.7573, 0.7331, 0.6987, 0.7422, 0.6987, 0.7464, 0.7462, 0.7513, 0.7462, 0.7464, 0.6987, 0.7464, 0.6987, 0.7422, 0.7462, 0.7464, 0.7462, 0.7513, 0.6987, 0.7307, 0.6987, 0.7149, 0.7462, 0.7149, 0.7614, 0.7378, 0.6987, 0.7422, 0.6987, 0.7307, 0.7614, 0.7378, 0.7462, 0.7464, 0.7677, 0.7149, 0.7677, 0.6967, 0.8583, 0.697, 0.8583, 0.7143, 0.7677, 0.6967, 0.7677, 0.6834, 0.8583, 0.6843, 0.8583, 0.697, 0.7677, 0.6834, 0.7677, 0.6785, 0.8583, 0.6797, 0.8583, 0.6843, 0.7677, 0.6785, 0.7677, 0.6834, 0.8583, 0.6843, 0.8583, 0.6797, 0.7677, 0.6834, 0.7677, 0.6967, 0.8583, 0.697, 0.8583, 0.6843, 0.7677, 0.6967, 0.7677, 0.7149, 0.8583, 0.7143, 0.8583, 0.697, 0.7677, 0.7513, 0.7677, 0.7464, 0.8574, 0.7439, 0.8579, 0.7489, 0.8583, 0.7143, 0.8583, 0.697, 0.9353, 0.697, 0.9353, 0.7106, 0.8583, 0.697, 0.8583, 0.6843, 0.9353, 0.687, 0.9353, 0.697, 0.8583, 0.6843, 0.8583, 0.6797, 0.9353, 0.6834, 0.9353, 0.687, 0.8583, 0.6797, 0.8583, 0.6843, 0.9353, 0.687, 0.9353, 0.6834, 0.8583, 0.6843, 0.8583, 0.697, 0.9353, 0.697, 0.9353, 0.687, 0.8583, 0.697, 0.8583, 0.7143, 0.9353, 0.7106, 0.9353, 0.697, 0.859, 0.7409, 0.8579, 0.7489, 0.9368, 0.7371, 0.9392, 0.7344, 0.8579, 0.7489, 0.8574, 0.7439, 0.9351, 0.7366, 0.9368, 0.7371, 0.9353, 0.7106, 0.9353, 0.697, 0.984, 0.7028, 0.9353, 0.697, 0.9353, 0.687, 0.984, 0.7028, 0.9353, 0.687, 0.9353, 0.6834, 0.984, 0.7028, 0.9353, 0.6834, 0.9353, 0.687, 0.984, 0.7028, 0.9353, 0.687, 0.9353, 0.697, 0.984, 0.7028, 0.9353, 0.697, 0.9353, 0.7106, 0.984, 0.7028, 0.9353, 0.7106, 0.9353, 0.7242, 0.984, 0.7028, 0.9353, 0.7242, 0.9353, 0.7106, 0.984, 0.7028, 0.6722, 0.7149, 0.6691, 0.7266, 0.6606, 0.7351, 0.6489, 0.7382, 0.6373, 0.7351, 0.6288, 0.7266, 0.6257, 0.7149, 0.6288, 0.7033, 0.6373, 0.6948, 0.6489, 0.6916, 0.6606, 0.6948, 0.6691, 0.7033, 0.5788, 0.7149, 0.5788, 0.7187, 0.603, 0.7187, 0.603, 0.7149, 0.5788, 0.7111, 0.5788, 0.7149, 0.603, 0.7149, 0.603, 0.7111, 0.5788, 0.7187, 0.5788, 0.7149, 0.603, 0.7149, 0.603, 0.7187, 0.5788, 0.7149, 0.5788, 0.7111, 0.603, 0.7111, 0.603, 0.7149, 0.5759, 0.7149, 0.5788, 0.7111, 0.5788, 0.7149, 0.5759, 0.7149, 0.5788, 0.7149, 0.5788, 0.7187, 0.5759, 0.7149, 0.5788, 0.7149, 0.5788, 0.7111, 0.5759, 0.7149, 0.5788, 0.7187, 0.5788, 0.7149, 0.6904, 0.7149, 0.6987, 0.7149, 0.6987, 0.6992, 0.6904, 0.7033, 0.6904, 0.7033, 0.6987, 0.6992, 0.6987, 0.6876, 0.6904, 0.6948, 0.6904, 0.6948, 0.6987, 0.6876, 0.6987, 0.6834, 0.6904, 0.6916, 0.6904, 0.6916, 0.6987, 0.6834, 0.6987, 0.6876, 0.6904, 0.6948, 0.6904, 0.6948, 0.6987, 0.6876, 0.6987, 0.6992, 0.6904, 0.7033, 0.6904, 0.7033, 0.6987, 0.6992, 0.6987, 0.7149, 0.6904, 0.7149, 0.6904, 0.7149, 0.6987, 0.7149, 0.6987, 0.7307, 0.6904, 0.7266, 0.6904, 0.7266, 0.6987, 0.7307, 0.6987, 0.7422, 0.6904, 0.7351, 0.6904, 0.7351, 0.6987, 0.7422, 0.6987, 0.7464, 0.6904, 0.7382, 0.6904, 0.7382, 0.6987, 0.7464, 0.6987, 0.7422, 0.6904, 0.7351, 0.6904, 0.7266, 0.6987, 0.7307, 0.6987, 0.7149, 0.6904, 0.7149, 0.6904, 0.7351, 0.6987, 0.7422, 0.6987, 0.7307, 0.6904, 0.7266, 0.7677, 0.7149, 0.8583, 0.7143, 0.8584, 0.7256, 0.7788, 0.7331, 0.7677, 0.7464, 0.859, 0.7409, 0.8579, 0.7489, 0.7677, 0.7513, 0.7677, 0.7513, 0.8579, 0.7489, 0.8574, 0.7439, 0.7677, 0.7464, 0.7829, 0.7378, 0.8583, 0.7317, 0.8583, 0.7143, 0.7677, 0.7149, 0.8583, 0.7143, 0.9353, 0.7106, 0.9353, 0.7242, 0.8584, 0.7256, 0.8579, 0.7489, 0.9368, 0.7371, 0.9351, 0.7366, 0.8574, 0.7439, 0.8583, 0.7317, 0.9353, 0.7242, 0.9353, 0.7106, 0.8583, 0.7143, 0.9353, 0.7242, 0.984, 0.7028, 0.9392, 0.7344, 0.9392, 0.7344, 0.984, 0.7028, 0.9368, 0.7371, 0.9351, 0.7366, 0.984, 0.7028, 0.9353, 0.7242, 0.7677, 0.7464, 0.8574, 0.7439, 0.7829, 0.7378, 0.7788, 0.7331, 0.859, 0.7409, 0.7677, 0.7464, 0.9368, 0.7371, 0.984, 0.7028, 0.9351, 0.7366, 0.9351, 0.7366, 0.9353, 0.7242, 0.8583, 0.7317, 0.6904, 0.7149, 0.6904, 0.7033, 0.6987, 0.6992, 0.6987, 0.7149, 0.6904, 0.7033, 0.6904, 0.6948, 0.6987, 0.6876, 0.6987, 0.6992, 0.6904, 0.6948, 0.6904, 0.6916, 0.6987, 0.6834, 0.6987, 0.6876, 0.6904, 0.6948, 0.6904, 0.7033, 0.6987, 0.6992, 0.6987, 0.6876, 0.6904, 0.7033, 0.6904, 0.7149, 0.6987, 0.7149, 0.6987, 0.6992, 0.6904, 0.7149, 0.6904, 0.7266, 0.6987, 0.7307, 0.6987, 0.7149, 0.6904, 0.7266, 0.6904, 0.7351, 0.6987, 0.7422, 0.6987, 0.7307, 0.6904, 0.7351, 0.6904, 0.7382, 0.6987, 0.7464, 0.6987, 0.7422, 0.6904, 0.7266, 0.6904, 0.7149, 0.6987, 0.7149, 0.6987, 0.7307, 0.7677, 0.7149, 0.7788, 0.7331, 0.8584, 0.7256, 0.8583, 0.7143, 0.7677, 0.7464, 0.7677, 0.7513, 0.8579, 0.7489, 0.859, 0.7409, 0.7829, 0.7378, 0.7677, 0.7149, 0.8583, 0.7143, 0.8583, 0.7317, 0.8583, 0.7143, 0.8584, 0.7256, 0.9353, 0.7242, 0.9353, 0.7106, 0.8583, 0.7317, 0.8583, 0.7143, 0.9353, 0.7106, 0.9353, 0.7242, 0.9353, 0.7242, 0.9392, 0.7344, 0.984, 0.7028, 0.9392, 0.7344, 0.9368, 0.7371, 0.984, 0.7028, 0.9351, 0.7366, 0.9353, 0.7242, 0.984, 0.7028, 0.7677, 0.7464, 0.7829, 0.7378, 0.8574, 0.7439, 0.7788, 0.7331, 0.7677, 0.7464, 0.859, 0.7409, 0.9368, 0.7371, 0.9351, 0.7366, 0.984, 0.7028, 0.9351, 0.7366, 0.8583, 0.7317, 0.9353, 0.7242, 0.1803, 0.5327, 0.3098, 0.4768, 0.3099, 0.5011, 0.158, 0.4942, 0.1803, 0.4299, 0.3098, 0.4768, 0.3098, 0.4768, 0.1803, 0.4299, 0.2875, 0.4222, 0.1803, 0.5327, 0.158, 0.4942, 0.3098, 0.4768, 0.1356, 0.5327, 0.00601, 0.5011, 0.006115, 0.4768, 0.158, 0.4942, 0.006115, 0.4768, 0.1356, 0.4299, 0.006115, 0.4768, 0.02845, 0.4222, 0.1356, 0.4299, 0.1356, 0.5327, 0.006115, 0.4768, 0.158, 0.4942, 0.8194, 0.4301, 0.6898, 0.4766, 0.7122, 0.4224, 0.8194, 0.4301, 0.8194, 0.4821, 0.6898, 0.4766, 0.8194, 0.4821, 0.8194, 0.5329, 0.6898, 0.4766, 0.6898, 0.4766, 0.8194, 0.5329, 0.6898, 0.5013, 0.864, 0.4301, 0.9712, 0.4224, 0.9936, 0.4766, 0.864, 0.4301, 0.9936, 0.4766, 0.864, 0.4821, 0.864, 0.4821, 0.9936, 0.4766, 0.864, 0.5329, 0.9936, 0.4766, 0.9936, 0.5013, 0.864, 0.5329, 0.3098, 0.4768, 0.2875, 0.4222, 0.3116, 0.4534, 0.006115, 0.4768, 0.004255, 0.4534, 0.02845, 0.4222, 0.7122, 0.4224, 0.6898, 0.4766, 0.688, 0.4537, 0.9712, 0.4224, 0.9954, 0.4537, 0.9936, 0.4766, 0.4357, 0.5256, 0.4547, 0.5416, 0.4127, 0.5416, 0.4357, 0.5256, 0.4549, 0.5256, 0.4547, 0.5416, 0.4549, 0.5256, 0.4745, 0.5256, 0.4547, 0.5416, 0.4547, 0.5416, 0.4745, 0.5256, 0.4976, 0.5416, 0.4127, 0.5416, 0.4547, 0.5416, 0.4571, 0.5534, 0.4547, 0.5416, 0.4976, 0.5416, 0.4571, 0.5534, 0.4571, 0.5534, 0.4976, 0.5416, 0.5007, 0.5513, 0.4294, 0.6216, 0.4589, 0.6401, 0.4381, 0.6401, 0.4294, 0.6216, 0.4645, 0.6216, 0.4589, 0.6401, 0.4645, 0.6216, 0.5002, 0.6216, 0.4589, 0.6401, 0.4589, 0.6401, 0.5002, 0.6216, 0.4803, 0.6401, 0.4381, 0.6401, 0.4563, 0.6449, 0.4501, 0.6449, 0.4381, 0.6401, 0.4589, 0.6401, 0.4563, 0.6449, 0.4589, 0.6401, 0.4803, 0.6401, 0.4563, 0.6449, 0.4563, 0.6449, 0.4803, 0.6401, 0.4627, 0.6449, 0.4119, 0.5513, 0.4324, 0.5557, 0.4294, 0.6216, 0.4294, 0.6216, 0.4324, 0.5557, 0.4645, 0.6216, 0.4571, 0.5534, 0.5007, 0.5513, 0.48, 0.5557, 0.5002, 0.6216, 0.4645, 0.6216, 0.48, 0.5557, 0.48, 0.5557, 0.5007, 0.5513, 0.5002, 0.6216, 0.5877, 0.5416, 0.5681, 0.5557, 0.5434, 0.5534, 0.4645, 0.6216, 0.4566, 0.5579, 0.48, 0.5557, 0.4324, 0.5557, 0.4119, 0.5513, 0.4127, 0.5416, 0.4645, 0.6216, 0.4324, 0.5557, 0.4566, 0.5579, 0.3691, 0.5416, 0.3593, 0.6216, 0.3231, 0.5513, 0.3593, 0.6216, 0.3235, 0.6216, 0.3231, 0.5513, 0.3944, 0.6216, 0.3593, 0.6216, 0.4119, 0.5513, 0.3593, 0.6216, 0.3691, 0.5416, 0.4119, 0.5513, 0.3675, 0.6449, 0.3857, 0.6401, 0.3737, 0.6449, 0.3649, 0.6401, 0.3857, 0.6401, 0.3675, 0.6449, 0.3435, 0.6401, 0.3649, 0.6401, 0.3675, 0.6449, 0.3435, 0.6401, 0.3675, 0.6449, 0.3611, 0.6449, 0.3649, 0.6401, 0.3944, 0.6216, 0.3857, 0.6401, 0.3593, 0.6216, 0.3944, 0.6216, 0.3649, 0.6401, 0.3235, 0.6216, 0.3593, 0.6216, 0.3649, 0.6401, 0.3235, 0.6216, 0.3649, 0.6401, 0.3435, 0.6401, 0.3691, 0.5416, 0.411, 0.5416, 0.4119, 0.5513, 0.4127, 0.5416, 0.4571, 0.5534, 0.4324, 0.5557, 0.3262, 0.5416, 0.3691, 0.5416, 0.3231, 0.5513, 0.3691, 0.5416, 0.3881, 0.5256, 0.411, 0.5416, 0.3689, 0.5256, 0.3881, 0.5256, 0.3691, 0.5416, 0.3493, 0.5256, 0.3689, 0.5256, 0.3691, 0.5416, 0.3493, 0.5256, 0.3691, 0.5416, 0.3262, 0.5416, 0.5648, 0.5256, 0.5877, 0.5416, 0.5458, 0.5416, 0.5648, 0.5256, 0.5458, 0.5416, 0.5456, 0.5256, 0.5456, 0.5256, 0.5458, 0.5416, 0.526, 0.5256, 0.5458, 0.5416, 0.5029, 0.5416, 0.526, 0.5256, 0.5877, 0.5416, 0.5434, 0.5534, 0.5458, 0.5416, 0.5458, 0.5416, 0.5434, 0.5534, 0.5029, 0.5416, 0.5434, 0.5534, 0.4998, 0.5513, 0.5029, 0.5416, 0.5711, 0.6216, 0.5624, 0.6401, 0.5416, 0.6401, 0.5711, 0.6216, 0.5416, 0.6401, 0.536, 0.6216, 0.536, 0.6216, 0.5416, 0.6401, 0.5002, 0.6216, 0.5416, 0.6401, 0.5202, 0.6401, 0.5002, 0.6216, 0.5624, 0.6401, 0.5504, 0.6449, 0.5442, 0.6449, 0.5624, 0.6401, 0.5442, 0.6449, 0.5416, 0.6401, 0.5416, 0.6401, 0.5442, 0.6449, 0.5202, 0.6401, 0.5442, 0.6449, 0.5378, 0.6449, 0.5202, 0.6401, 0.5886, 0.5513, 0.5711, 0.6216, 0.5681, 0.5557, 0.5711, 0.6216, 0.536, 0.6216, 0.5681, 0.5557, 0.5434, 0.5534, 0.5205, 0.5557, 0.4998, 0.5513, 0.5002, 0.6216, 0.5205, 0.5557, 0.536, 0.6216, 0.5205, 0.5557, 0.5002, 0.6216, 0.4998, 0.5513, 0.536, 0.6216, 0.5205, 0.5557, 0.5439, 0.5579, 0.5681, 0.5557, 0.5877, 0.5416, 0.5886, 0.5513, 0.536, 0.6216, 0.5439, 0.5579, 0.5681, 0.5557, 0.6314, 0.5416, 0.6774, 0.5513, 0.6412, 0.6216, 0.6412, 0.6216, 0.6774, 0.5513, 0.6769, 0.6216, 0.6061, 0.6216, 0.5886, 0.5513, 0.6412, 0.6216, 0.6412, 0.6216, 0.5886, 0.5513, 0.6314, 0.5416, 0.633, 0.6449, 0.6268, 0.6449, 0.6148, 0.6401, 0.6356, 0.6401, 0.633, 0.6449, 0.6148, 0.6401, 0.657, 0.6401, 0.633, 0.6449, 0.6356, 0.6401, 0.657, 0.6401, 0.6394, 0.6449, 0.633, 0.6449, 0.6356, 0.6401, 0.6148, 0.6401, 0.6061, 0.6216, 0.6412, 0.6216, 0.6356, 0.6401, 0.6061, 0.6216, 0.6769, 0.6216, 0.6356, 0.6401, 0.6412, 0.6216, 0.6769, 0.6216, 0.657, 0.6401, 0.6356, 0.6401, 0.6314, 0.5416, 0.5886, 0.5513, 0.5894, 0.5416, 0.6743, 0.5416, 0.6774, 0.5513, 0.6314, 0.5416, 0.6314, 0.5416, 0.5894, 0.5416, 0.6124, 0.5256, 0.6315, 0.5256, 0.6314, 0.5416, 0.6124, 0.5256, 0.6512, 0.5256, 0.6314, 0.5416, 0.6315, 0.5256, 0.6512, 0.5256, 0.6743, 0.5416, 0.6314, 0.5416, 0.3493, 0.5256, 0.3689, 0.5256, 0.3881, 0.5256, 0.3689, 0.5256, 0.3611, 0.6449, 0.3675, 0.6449, 0.3737, 0.6449, 0.3675, 0.6449, 0.6512, 0.5256, 0.6315, 0.5256, 0.6124, 0.5256, 0.6315, 0.5256, 0.6394, 0.6449, 0.633, 0.6449, 0.6268, 0.6449, 0.633, 0.6449, 0.01387, 0.6195, 0.03521, 0.6393, 0.03521, 0.6405, 0.1041, 0.6488, 0.1041, 0.6525, 0.03521, 0.637, 0.03521, 0.6087, 0.1041, 0.5999, 0.1041, 0.6195, 0.03521, 0.6195, 0.01387, 0.6195, 0.03521, 0.6195, 0.03521, 0.6302, 0.01387, 0.6195, 0.03521, 0.6087, 0.03521, 0.6195, 0.01387, 0.6195, 0.03521, 0.5985, 0.03521, 0.5996, 0.03521, 0.6119, 0.03521, 0.5985, 0.01387, 0.6195, 0.01387, 0.6195, 0.03521, 0.637, 0.03521, 0.6393, 0.01387, 0.6195, 0.03521, 0.5996, 0.03521, 0.6019, 0.01387, 0.6195, 0.03521, 0.6019, 0.03521, 0.6087, 0.01387, 0.6195, 0.03521, 0.6302, 0.03521, 0.637, 0.03521, 0.6271, 0.03521, 0.6195, 0.01387, 0.6195, 0.03521, 0.6271, 0.01387, 0.6195, 0.03521, 0.6405, 0.03521, 0.6195, 0.03521, 0.6119, 0.01387, 0.6195, 0.1963, 0.6394, 0.1968, 0.6375, 0.2072, 0.6411, 0.2192, 0.6195, 0.2132, 0.6299, 0.2012, 0.6299, 0.1952, 0.6195, 0.2012, 0.6091, 0.2132, 0.6091, 0.2305, 0.6195, 0.228, 0.6195, 0.2176, 0.6014, 0.2196, 0.5995, 0.2196, 0.5995, 0.2176, 0.6014, 0.2072, 0.5979, 0.2072, 0.5979, 0.2176, 0.6014, 0.1968, 0.6014, 0.1963, 0.5995, 0.1968, 0.6014, 0.1863, 0.6195, 0.1839, 0.6195, 0.1839, 0.6195, 0.1863, 0.6195, 0.1968, 0.6375, 0.1963, 0.6394, 0.2196, 0.6394, 0.2176, 0.6375, 0.228, 0.6195, 0.2305, 0.6195, 0.2176, 0.6375, 0.1968, 0.6375, 0.2012, 0.6299, 0.2132, 0.6299, 0.228, 0.6195, 0.2176, 0.6375, 0.2132, 0.6299, 0.2192, 0.6195, 0.1968, 0.6014, 0.2176, 0.6014, 0.2132, 0.6091, 0.2012, 0.6091, 0.2072, 0.6411, 0.2176, 0.6375, 0.2196, 0.6394, 0.1968, 0.6375, 0.1863, 0.6195, 0.1952, 0.6195, 0.2012, 0.6299, 0.2176, 0.6014, 0.228, 0.6195, 0.2192, 0.6195, 0.2132, 0.6091, 0.1863, 0.6195, 0.1968, 0.6014, 0.2012, 0.6091, 0.1952, 0.6195, 0.03521, 0.6019, 0.03521, 0.5996, 0.1041, 0.5865, 0.03521, 0.6019, 0.1041, 0.5865, 0.1041, 0.5901, 0.03521, 0.637, 0.1041, 0.6525, 0.03521, 0.6393, 0.1041, 0.639, 0.03521, 0.6302, 0.03521, 0.6195, 0.1041, 0.6195, 0.03521, 0.6302, 0.1041, 0.639, 0.1041, 0.6488, 0.03521, 0.637, 0.1041, 0.5999, 0.03521, 0.6087, 0.03521, 0.6019, 0.1041, 0.5901, 0.1865, 0.6544, 0.1341, 0.6544, 0.1341, 0.641, 0.1603, 0.6411, 0.1341, 0.641, 0.1129, 0.6402, 0.1341, 0.6195, 0.1865, 0.6544, 0.1603, 0.6411, 0.1865, 0.6411, 0.1603, 0.6411, 0.1341, 0.641, 0.1341, 0.6195, 0.1603, 0.6195, 0.1341, 0.6544, 0.1129, 0.6402, 0.1341, 0.641, 0.1129, 0.6402, 0.1094, 0.6195, 0.1341, 0.6195, 0.1865, 0.5845, 0.1603, 0.5979, 0.1341, 0.5979, 0.1341, 0.5845, 0.1341, 0.5979, 0.1341, 0.6195, 0.1129, 0.5988, 0.1865, 0.5845, 0.1865, 0.5979, 0.1603, 0.5979, 0.1603, 0.5979, 0.1603, 0.6195, 0.1341, 0.6195, 0.1341, 0.5979, 0.1341, 0.5845, 0.1341, 0.5979, 0.1129, 0.5988, 0.1129, 0.5988, 0.1341, 0.6195, 0.1094, 0.6195, 0.3984, 0.697, 0.3984, 0.7309, 0.3576, 0.7309, 0.3576, 0.697, 0.3984, 0.697, 0.3576, 0.697, 0.3576, 0.7309, 0.3984, 0.7309, 0.1968, 0.6014, 0.1963, 0.5995, 0.2072, 0.5979, 0.2176, 0.6375, 0.2072, 0.6411, 0.1968, 0.6375, 0.2372, 0.6195, 0.2674, 0.6195, 0.2713, 0.6291, 0.239, 0.6298, 0.2372, 0.6195, 0.239, 0.6091, 0.2713, 0.6098, 0.2674, 0.6195, 0.2713, 0.6098, 0.2713, 0.6195, 0.2674, 0.6195, 0.2713, 0.6291, 0.2674, 0.6195, 0.2713, 0.6195])
me_cube.materials.append(mat_material_texture)
me_cube.use_remesh_preserve_volume = False
me_cube.use_remesh_preserve_attributes = False
me_cube.use_mirror_vertex_groups = False
me_cube.update()

# ---- objects
ob_medium = bpy.data.objects.new('Medium', me_cube)

# ---- transforms, parenting, visibility, modifiers, constraints
ob_medium.location = (0.0, 0.0, 0.0)
ob_medium.lineart.crease_threshold = 0.0

# ---- collection membership
col_collection_1.objects.link(ob_medium)

# ---- scene / render settings (as saved in the file)
scene.frame_start = 1; scene.frame_end = 250; scene.frame_set(2)
scene.render.engine = 'BLENDER_EEVEE_NEXT'
scene.render.image_settings.compression = 90
scene.render.resolution_percentage = 50
scene.render.dither_intensity = 0.0
scene.cycles.use_denoising = False
scene.cycles.samples = 10
scene.cycles.sampling_pattern = 'TABULATED_SOBOL'
scene.cycles.light_sampling_threshold = 0.0
scene.cycles.use_adaptive_sampling = False
scene.cycles.use_light_tree = False
scene.cycles.blur_glossy = 0.0
scene.cycles.volume_bounces = 1
scene.cycles.pixel_filter_type = 'GAUSSIAN'
scene.cycles.sample_clamp_indirect = 0.0
scene.view_settings.view_transform = 'Standard'
bpy.context.view_layer.update()

# ---- added for rendering (the .blend has no active camera and no usable light): camera, sun
cam_auto = bpy.data.cameras.new('AutoCamera')
cam_auto.lens = 50.0
cam_auto.sensor_width = 36.0
cam_auto.clip_end = 1000.0
ob_auto_camera = bpy.data.objects.new('AutoCamera', cam_auto)
scene.collection.objects.link(ob_auto_camera)
ob_auto_camera.location = (26.5223, -29.2827, 20.3718)
ob_auto_camera.rotation_euler = (1.09748, -7.21219e-08, 0.694738)
scene.camera = ob_auto_camera
light_auto_sun = bpy.data.lights.new('AutoSun', 'SUN')
light_auto_sun.energy = 3.0
light_auto_sun.angle = 0.0523599
ob_auto_sun = bpy.data.objects.new('AutoSun', light_auto_sun)
scene.collection.objects.link(ob_auto_sun)
ob_auto_sun.rotation_euler = (0.872665, 0.174533, 0.523599)
bpy.context.view_layer.update()
